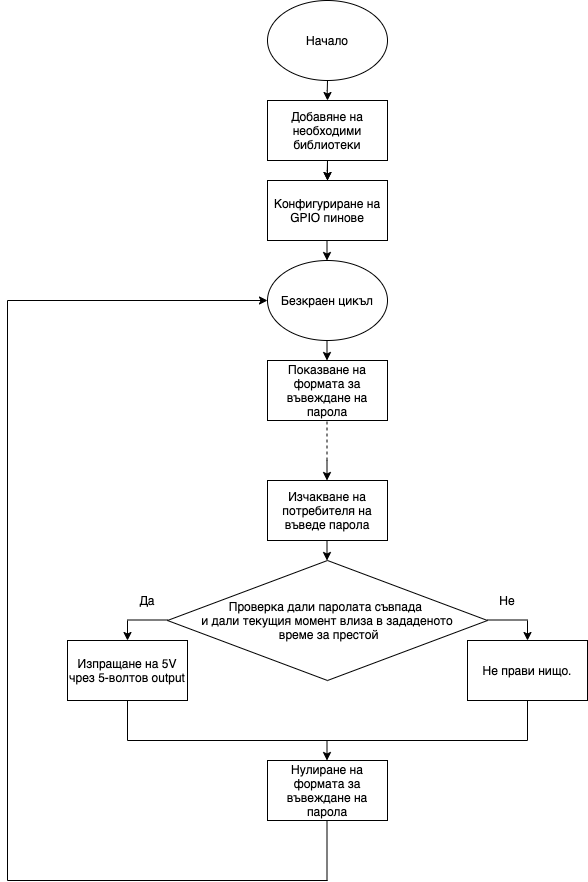

The diagram above was exported from draw.io. Its source (the exported page's mxGraphModel, read from the mxfile embedded in the PNG):
<mxGraphModel dx="1186" dy="692" grid="1" gridSize="10" guides="1" tooltips="1" connect="1" arrows="1" fold="1" page="1" pageScale="1" pageWidth="827" pageHeight="1169" math="0" shadow="0">
  <root>
    <mxCell id="WIyWlLk6GJQsqaUBKTNV-0" />
    <mxCell id="WIyWlLk6GJQsqaUBKTNV-1" parent="WIyWlLk6GJQsqaUBKTNV-0" />
    <mxCell id="hCAFB8yU8YH-0orHtgHp-0" value="Начало" style="ellipse;whiteSpace=wrap;html=1;" vertex="1" parent="WIyWlLk6GJQsqaUBKTNV-1">
      <mxGeometry x="340" y="40" width="120" height="80" as="geometry" />
    </mxCell>
    <mxCell id="hCAFB8yU8YH-0orHtgHp-6" value="" style="edgeStyle=orthogonalEdgeStyle;rounded=0;orthogonalLoop=1;jettySize=auto;html=1;" edge="1" parent="WIyWlLk6GJQsqaUBKTNV-1" source="hCAFB8yU8YH-0orHtgHp-1" target="hCAFB8yU8YH-0orHtgHp-4">
      <mxGeometry relative="1" as="geometry" />
    </mxCell>
    <mxCell id="hCAFB8yU8YH-0orHtgHp-1" value="Добавяне на необходими библиотеки" style="rounded=0;whiteSpace=wrap;html=1;" vertex="1" parent="WIyWlLk6GJQsqaUBKTNV-1">
      <mxGeometry x="340" y="140" width="120" height="60" as="geometry" />
    </mxCell>
    <mxCell id="hCAFB8yU8YH-0orHtgHp-2" value="" style="endArrow=classic;html=1;" edge="1" parent="WIyWlLk6GJQsqaUBKTNV-1">
      <mxGeometry width="50" height="50" relative="1" as="geometry">
        <mxPoint x="400" y="120" as="sourcePoint" />
        <mxPoint x="400" y="140" as="targetPoint" />
        <Array as="points">
          <mxPoint x="399.5" y="140" />
        </Array>
      </mxGeometry>
    </mxCell>
    <mxCell id="hCAFB8yU8YH-0orHtgHp-3" value="" style="endArrow=classic;html=1;" edge="1" parent="WIyWlLk6GJQsqaUBKTNV-1">
      <mxGeometry width="50" height="50" relative="1" as="geometry">
        <mxPoint x="400" y="200" as="sourcePoint" />
        <mxPoint x="400" y="220" as="targetPoint" />
        <Array as="points">
          <mxPoint x="399.5" y="220" />
        </Array>
      </mxGeometry>
    </mxCell>
    <mxCell id="hCAFB8yU8YH-0orHtgHp-4" value="Конфигуриране на GPIO пинове" style="rounded=0;whiteSpace=wrap;html=1;" vertex="1" parent="WIyWlLk6GJQsqaUBKTNV-1">
      <mxGeometry x="340" y="220" width="120" height="60" as="geometry" />
    </mxCell>
    <mxCell id="hCAFB8yU8YH-0orHtgHp-5" value="Безкраен цикъл" style="ellipse;whiteSpace=wrap;html=1;" vertex="1" parent="WIyWlLk6GJQsqaUBKTNV-1">
      <mxGeometry x="340" y="300" width="120" height="80" as="geometry" />
    </mxCell>
    <mxCell id="hCAFB8yU8YH-0orHtgHp-7" value="" style="edgeStyle=orthogonalEdgeStyle;rounded=0;orthogonalLoop=1;jettySize=auto;html=1;" edge="1" parent="WIyWlLk6GJQsqaUBKTNV-1">
      <mxGeometry relative="1" as="geometry">
        <mxPoint x="399.5" y="280" as="sourcePoint" />
        <mxPoint x="399.5" y="300" as="targetPoint" />
      </mxGeometry>
    </mxCell>
    <mxCell id="hCAFB8yU8YH-0orHtgHp-8" value="" style="edgeStyle=orthogonalEdgeStyle;rounded=0;orthogonalLoop=1;jettySize=auto;html=1;" edge="1" parent="WIyWlLk6GJQsqaUBKTNV-1">
      <mxGeometry relative="1" as="geometry">
        <mxPoint x="399.5" y="380" as="sourcePoint" />
        <mxPoint x="399.5" y="400" as="targetPoint" />
      </mxGeometry>
    </mxCell>
    <mxCell id="hCAFB8yU8YH-0orHtgHp-9" value="Показване на формата за въвеждане на парола" style="rounded=0;whiteSpace=wrap;html=1;" vertex="1" parent="WIyWlLk6GJQsqaUBKTNV-1">
      <mxGeometry x="340" y="400" width="120" height="60" as="geometry" />
    </mxCell>
    <mxCell id="hCAFB8yU8YH-0orHtgHp-13" value="" style="endArrow=none;dashed=1;html=1;" edge="1" parent="WIyWlLk6GJQsqaUBKTNV-1">
      <mxGeometry width="50" height="50" relative="1" as="geometry">
        <mxPoint x="399.5" y="500" as="sourcePoint" />
        <mxPoint x="399.5" y="460" as="targetPoint" />
      </mxGeometry>
    </mxCell>
    <mxCell id="hCAFB8yU8YH-0orHtgHp-14" value="Изчакване на потребителя на въведе парола" style="rounded=0;whiteSpace=wrap;html=1;" vertex="1" parent="WIyWlLk6GJQsqaUBKTNV-1">
      <mxGeometry x="340" y="520" width="120" height="60" as="geometry" />
    </mxCell>
    <mxCell id="hCAFB8yU8YH-0orHtgHp-15" value="" style="edgeStyle=orthogonalEdgeStyle;rounded=0;orthogonalLoop=1;jettySize=auto;html=1;" edge="1" parent="WIyWlLk6GJQsqaUBKTNV-1">
      <mxGeometry relative="1" as="geometry">
        <mxPoint x="399.5" y="500" as="sourcePoint" />
        <mxPoint x="399.5" y="520" as="targetPoint" />
      </mxGeometry>
    </mxCell>
    <mxCell id="hCAFB8yU8YH-0orHtgHp-16" value="" style="edgeStyle=orthogonalEdgeStyle;rounded=0;orthogonalLoop=1;jettySize=auto;html=1;" edge="1" parent="WIyWlLk6GJQsqaUBKTNV-1">
      <mxGeometry relative="1" as="geometry">
        <mxPoint x="399.5" y="580" as="sourcePoint" />
        <mxPoint x="399.5" y="600" as="targetPoint" />
      </mxGeometry>
    </mxCell>
    <mxCell id="hCAFB8yU8YH-0orHtgHp-17" value="Проверка дали паролата съвпада &lt;br&gt;и дали текущия момент влиза в зададеното&lt;br&gt;&amp;nbsp;време за престой" style="rhombus;whiteSpace=wrap;html=1;" vertex="1" parent="WIyWlLk6GJQsqaUBKTNV-1">
      <mxGeometry x="240" y="600" width="320" height="120" as="geometry" />
    </mxCell>
    <mxCell id="hCAFB8yU8YH-0orHtgHp-20" value="" style="endArrow=none;html=1;" edge="1" parent="WIyWlLk6GJQsqaUBKTNV-1">
      <mxGeometry width="50" height="50" relative="1" as="geometry">
        <mxPoint x="560" y="659.5" as="sourcePoint" />
        <mxPoint x="600" y="659.5" as="targetPoint" />
      </mxGeometry>
    </mxCell>
    <mxCell id="hCAFB8yU8YH-0orHtgHp-21" value="" style="endArrow=none;html=1;" edge="1" parent="WIyWlLk6GJQsqaUBKTNV-1">
      <mxGeometry width="50" height="50" relative="1" as="geometry">
        <mxPoint x="200" y="659.5" as="sourcePoint" />
        <mxPoint x="240" y="659.5" as="targetPoint" />
      </mxGeometry>
    </mxCell>
    <mxCell id="hCAFB8yU8YH-0orHtgHp-22" value="" style="edgeStyle=orthogonalEdgeStyle;rounded=0;orthogonalLoop=1;jettySize=auto;html=1;" edge="1" parent="WIyWlLk6GJQsqaUBKTNV-1">
      <mxGeometry relative="1" as="geometry">
        <mxPoint x="200" y="660" as="sourcePoint" />
        <mxPoint x="200" y="680" as="targetPoint" />
      </mxGeometry>
    </mxCell>
    <mxCell id="hCAFB8yU8YH-0orHtgHp-23" value="" style="edgeStyle=orthogonalEdgeStyle;rounded=0;orthogonalLoop=1;jettySize=auto;html=1;" edge="1" parent="WIyWlLk6GJQsqaUBKTNV-1">
      <mxGeometry relative="1" as="geometry">
        <mxPoint x="600" y="660" as="sourcePoint" />
        <mxPoint x="600" y="680" as="targetPoint" />
      </mxGeometry>
    </mxCell>
    <mxCell id="hCAFB8yU8YH-0orHtgHp-25" value="Да" style="text;html=1;strokeColor=none;fillColor=none;align=center;verticalAlign=middle;whiteSpace=wrap;rounded=0;" vertex="1" parent="WIyWlLk6GJQsqaUBKTNV-1">
      <mxGeometry x="200" y="630" width="40" height="20" as="geometry" />
    </mxCell>
    <mxCell id="hCAFB8yU8YH-0orHtgHp-26" value="Не" style="text;html=1;strokeColor=none;fillColor=none;align=center;verticalAlign=middle;whiteSpace=wrap;rounded=0;" vertex="1" parent="WIyWlLk6GJQsqaUBKTNV-1">
      <mxGeometry x="560" y="630" width="40" height="20" as="geometry" />
    </mxCell>
    <mxCell id="hCAFB8yU8YH-0orHtgHp-27" value="Изпращане на 5V чрез 5-волтов output" style="rounded=0;whiteSpace=wrap;html=1;" vertex="1" parent="WIyWlLk6GJQsqaUBKTNV-1">
      <mxGeometry x="140" y="680" width="120" height="60" as="geometry" />
    </mxCell>
    <mxCell id="hCAFB8yU8YH-0orHtgHp-28" value="Не прави нищо." style="rounded=0;whiteSpace=wrap;html=1;" vertex="1" parent="WIyWlLk6GJQsqaUBKTNV-1">
      <mxGeometry x="540" y="680" width="120" height="60" as="geometry" />
    </mxCell>
    <mxCell id="hCAFB8yU8YH-0orHtgHp-33" value="" style="endArrow=none;html=1;" edge="1" parent="WIyWlLk6GJQsqaUBKTNV-1">
      <mxGeometry width="50" height="50" relative="1" as="geometry">
        <mxPoint x="200" y="780" as="sourcePoint" />
        <mxPoint x="200" y="740" as="targetPoint" />
      </mxGeometry>
    </mxCell>
    <mxCell id="hCAFB8yU8YH-0orHtgHp-34" value="" style="endArrow=none;html=1;" edge="1" parent="WIyWlLk6GJQsqaUBKTNV-1">
      <mxGeometry width="50" height="50" relative="1" as="geometry">
        <mxPoint x="600" y="780" as="sourcePoint" />
        <mxPoint x="600" y="740" as="targetPoint" />
      </mxGeometry>
    </mxCell>
    <mxCell id="hCAFB8yU8YH-0orHtgHp-35" value="" style="endArrow=none;html=1;" edge="1" parent="WIyWlLk6GJQsqaUBKTNV-1">
      <mxGeometry width="50" height="50" relative="1" as="geometry">
        <mxPoint x="200" y="780" as="sourcePoint" />
        <mxPoint x="600" y="780" as="targetPoint" />
      </mxGeometry>
    </mxCell>
    <mxCell id="hCAFB8yU8YH-0orHtgHp-36" value="" style="endArrow=none;html=1;" edge="1" parent="WIyWlLk6GJQsqaUBKTNV-1">
      <mxGeometry width="50" height="50" relative="1" as="geometry">
        <mxPoint x="399.5" y="920" as="sourcePoint" />
        <mxPoint x="399.5" y="860" as="targetPoint" />
      </mxGeometry>
    </mxCell>
    <mxCell id="hCAFB8yU8YH-0orHtgHp-37" value="" style="endArrow=none;html=1;" edge="1" parent="WIyWlLk6GJQsqaUBKTNV-1">
      <mxGeometry width="50" height="50" relative="1" as="geometry">
        <mxPoint x="80" y="920" as="sourcePoint" />
        <mxPoint x="400" y="920" as="targetPoint" />
      </mxGeometry>
    </mxCell>
    <mxCell id="hCAFB8yU8YH-0orHtgHp-38" value="" style="endArrow=none;html=1;" edge="1" parent="WIyWlLk6GJQsqaUBKTNV-1">
      <mxGeometry width="50" height="50" relative="1" as="geometry">
        <mxPoint x="80" y="920" as="sourcePoint" />
        <mxPoint x="80" y="340" as="targetPoint" />
      </mxGeometry>
    </mxCell>
    <mxCell id="hCAFB8yU8YH-0orHtgHp-40" value="" style="endArrow=classic;html=1;" edge="1" parent="WIyWlLk6GJQsqaUBKTNV-1">
      <mxGeometry width="50" height="50" relative="1" as="geometry">
        <mxPoint x="80" y="340" as="sourcePoint" />
        <mxPoint x="340" y="340" as="targetPoint" />
      </mxGeometry>
    </mxCell>
    <mxCell id="hCAFB8yU8YH-0orHtgHp-41" value="" style="edgeStyle=orthogonalEdgeStyle;rounded=0;orthogonalLoop=1;jettySize=auto;html=1;" edge="1" parent="WIyWlLk6GJQsqaUBKTNV-1">
      <mxGeometry relative="1" as="geometry">
        <mxPoint x="399.5" y="780" as="sourcePoint" />
        <mxPoint x="399.5" y="800" as="targetPoint" />
      </mxGeometry>
    </mxCell>
    <mxCell id="hCAFB8yU8YH-0orHtgHp-42" value="Нулиране на формата за въвеждане на парола" style="rounded=0;whiteSpace=wrap;html=1;" vertex="1" parent="WIyWlLk6GJQsqaUBKTNV-1">
      <mxGeometry x="340" y="800" width="120" height="60" as="geometry" />
    </mxCell>
  </root>
</mxGraphModel>